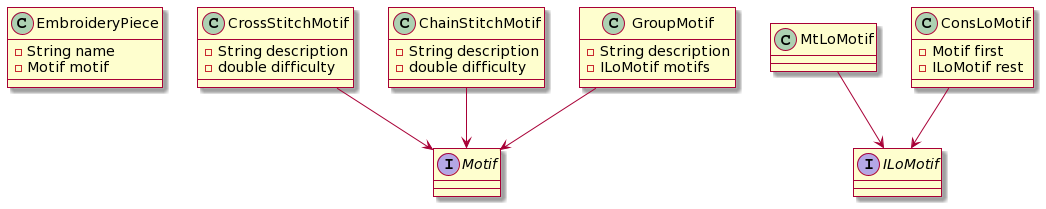

The diagram above was rendered by PlantUML. Its source (embedded in the PNG):
@startuml
skin rose

class EmbroideryPiece{
  - String name
  - Motif motif
}


interface Motif
class CrossStitchMotif{
  - String description
  - double difficulty
}
class ChainStitchMotif{
  - String description
  - double difficulty
}
class GroupMotif{
  - String description
  - ILoMotif motifs
}

interface ILoMotif{
}

class MtLoMotif
class ConsLoMotif{
  - Motif first
  - ILoMotif rest
}

CrossStitchMotif --> Motif
ChainStitchMotif --> Motif
GroupMotif --> Motif
MtLoMotif --> ILoMotif
ConsLoMotif --> ILoMotif
@enduml